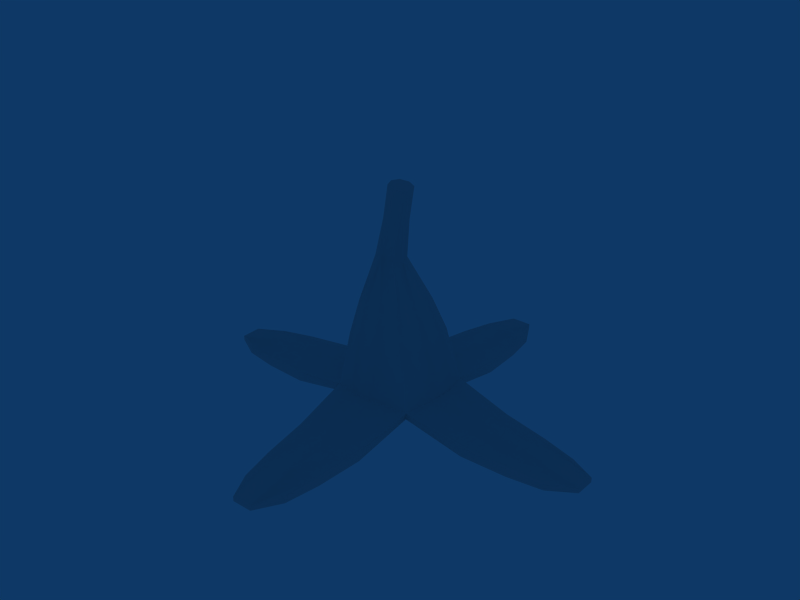 # Source: banana.blend  (saved by Blender 2.69.0; exported with 4.5.12 LTS)
import bpy
from mathutils import Matrix  # noqa: F401  (used for matrix-valued properties, if any)

bpy.ops.wm.read_factory_settings(use_empty=True)
scene = bpy.context.scene
scene.name = 'Scene'

# ---- collections
col_collection_1 = bpy.data.collections.new('Collection 1'); scene.collection.children.link(col_collection_1)

# ---- node groups
ng_auto_smooth = bpy.data.node_groups.new('Auto Smooth', 'GeometryNodeTree')
_s = ng_auto_smooth.interface.new_socket(name='Geometry', in_out='OUTPUT', socket_type='NodeSocketGeometry')
_s = ng_auto_smooth.interface.new_socket(name='Geometry', in_out='INPUT', socket_type='NodeSocketGeometry')
_s = ng_auto_smooth.interface.new_socket(name='Angle', in_out='INPUT', socket_type='NodeSocketFloat')
_s.subtype = 'ANGLE'
_s.min_value = 0.0
_s.max_value = 3.142
ng_auto_smooth.is_modifier = True
_N = ng_auto_smooth.nodes; _L = ng_auto_smooth.links
n0 = _N.new('NodeGroupOutput'); n0.name = 'Group Output'; n0.location = (480, -100)
n1 = _N.new('NodeGroupInput'); n1.name = 'Group Input'; n1.location = (-420, -300)
n2 = _N.new('NodeGroupInput'); n2.name = 'Group Input.001'; n2.location = (-60, -100)
n3 = _N.new('GeometryNodeSetShadeSmooth'); n3.name = 'Set Shade Smooth'; n3.location = (120, -100)
n3.domain = 'EDGE'
n4 = _N.new('GeometryNodeSetShadeSmooth'); n4.name = 'Set Shade Smooth.001'; n4.location = (300, -100)
n5 = _N.new('GeometryNodeInputMeshEdgeAngle'); n5.name = 'Edge Angle'; n5.location = (-420, -220)
n6 = _N.new('GeometryNodeInputEdgeSmooth'); n6.name = 'Is Edge Smooth'; n6.location = (-60, -160)
n7 = _N.new('GeometryNodeInputShadeSmooth'); n7.name = 'Is Face Smooth'; n7.location = (-240, -340)
n8 = _N.new('FunctionNodeBooleanMath'); n8.name = 'Boolean Math'; n8.location = (-60, -220)
n9 = _N.new('FunctionNodeCompare'); n9.name = 'Compare'; n9.location = (-240, -180)
n9.operation = 'LESS_EQUAL'
_L.new(n5.outputs[0], n9.inputs[0])
_L.new(n4.outputs[0], n0.inputs[0])
_L.new(n1.outputs[1], n9.inputs[1])
_L.new(n9.outputs[0], n8.inputs[0])
_L.new(n7.outputs[0], n8.inputs[1])
_L.new(n2.outputs[0], n3.inputs[0])
_L.new(n6.outputs[0], n3.inputs[1])
_L.new(n3.outputs[0], n4.inputs[0])
_L.new(n8.outputs[0], n3.inputs[2])
n0.is_active_output = True

# ---- world
world_world = bpy.data.worlds.new('World'); scene.world = world_world
world_world.color = (0.05656, 0.2208, 0.4)
world_world.use_sun_shadow = False
world_world.sun_shadow_jitter_overblur = 0.0
world_world.cycles.sampling_method = 'MANUAL'
world_world.cycles.sample_map_resolution = 256

# ---- meshes
me_banana = bpy.data.meshes.new('banana')
me_banana.from_pydata([(0.2014, 0.3056, -0.2202), (0.2677, 0.3424, -0.06544), (0.2677, 0.3424, 0.06548), (0.2014, 0.3056, 0.2202), (0.04511, 0.3431, 0.288), (-0.08581, 0.3433, 0.288), (-0.2391, 0.3072, 0.2202), (-0.3083, 0.344, 0.06549), (-0.3081, 0.3436, -0.06517), (-0.2366, 0.3029, -0.2177), (-0.08553, 0.3428, -0.2877), (0.04512, 0.3431, -0.288), (0.08275, 0.7702, -0.1298), (0.1302, 0.7697, -0.04751), (0.1302, 0.7697, 0.04751), (0.08275, 0.7702, 0.1298), (0.000539, 0.7711, 0.1773), (-0.09439, 0.7722, 0.1773), (-0.1766, 0.7731, 0.1298), (-0.2241, 0.7736, 0.04751), (-0.2241, 0.7736, -0.0475), (-0.1766, 0.7731, -0.1298), (-0.09439, 0.7722, -0.1773), (0.000539, 0.7711, -0.1773), (-0.02017, 0.9931, -0.05582), (-0.07529, 1.002, -0.07625), (-0.1304, 1.011, -0.05582), (-0.1506, 1.014, 0.0), (-0.1304, 1.011, 0.05582), (-0.07529, 1.002, 0.07625), (-0.02017, 0.9931, 0.05582), (4e-06, 0.9899, 0.0), (0.03084, 1.378, -0.04521), (0.03084, 1.378, 0.04521), (-0.0138, 1.385, 0.06176), (-0.05845, 1.392, 0.04521), (-0.07479, 1.395, 0.0), (-0.05845, 1.392, -0.04521), (-0.01381, 1.385, -0.06176), (0.04718, 1.375, 0.0), (0.2062, 0.6024, -0.06321), (0.143, 0.6024, -0.1727), (0.2062, 0.6024, 0.06321), (0.143, 0.6024, 0.1727), (0.03355, 0.6024, 0.2359), (-0.09288, 0.6024, 0.2359), (-0.2024, 0.6024, 0.1727), (-0.2656, 0.6024, 0.06321), (-0.2656, 0.6024, -0.06321), (-0.2024, 0.6024, -0.1727), (-0.09288, 0.6024, -0.2359), (0.03355, 0.6024, -0.2359), (0.002463, 1.201, -0.04521), (0.0188, 1.199, 0.0), (0.002463, 1.201, 0.04521), (-0.04218, 1.208, 0.06176), (-0.08682, 1.215, 0.04521), (-0.1032, 1.218, 0.0), (-0.08682, 1.215, -0.04521), (-0.04218, 1.208, -0.06176), (0.1805, 0.2497, -0.1952), (0.0385, 0.2541, -0.2471), (-0.06533, 0.254, -0.2468), (-0.209, 0.2503, -0.1944), (-0.2604, 0.2552, -0.05171), (-0.2607, 0.2556, 0.05212), (-0.2098, 0.2517, 0.1952), (-0.06565, 0.2546, 0.2472), (0.03843, 0.2542, 0.2472), (0.1805, 0.2497, 0.1952), (0.2335, 0.2531, 0.05206), (0.2335, 0.2531, -0.05202), (-0.001099, 0.2576, 0.0), (0.1748, 0.1833, 0.5397), (0.1701, 0.2338, 0.5428), (0.0429, 0.2113, 0.5713), (-0.08071, 0.2114, 0.5713), (-0.2135, 0.1837, 0.5397), (-0.2093, 0.2342, 0.5428), (-0.09423, 0.2684, 0.6088), (0.05516, 0.2684, 0.6088), (0.5203, 0.1795, -0.1941), (0.5523, 0.2073, -0.06181), (0.5523, 0.2073, 0.06181), (0.5203, 0.1795, 0.1941), (0.5232, 0.2301, 0.1897), (0.5232, 0.2301, -0.1897), (0.5892, 0.2645, 0.07469), (0.5892, 0.2645, -0.0747), (-0.2129, 0.1828, -0.5392), (-0.2081, 0.2322, -0.5416), (-0.08053, 0.2111, -0.5711), (0.04294, 0.2112, -0.5712), (0.1748, 0.1833, -0.5397), (0.1701, 0.2338, -0.5428), (0.05516, 0.2684, -0.6088), (-0.09423, 0.2684, -0.6088), (-0.559, 0.1874, 0.1941), (-0.5623, 0.238, 0.1897), (-0.5901, 0.2153, 0.06184), (-0.59, 0.2151, -0.06163), (-0.5585, 0.1865, -0.1936), (-0.5611, 0.2359, -0.1885), (-0.6283, 0.2724, -0.0747), (-0.6283, 0.2724, 0.07469), (-0.8106, 0.2179, 0.1619), (-0.8626, 0.2631, 0.06291), (-0.8626, 0.2631, -0.06289), (-0.8103, 0.2174, -0.1617), (-0.811, 0.175, -0.1685), (-0.8626, 0.2046, -0.05717), (-0.8626, 0.2046, 0.05718), (-0.8111, 0.1751, 0.1686), (-0.9988, 0.1702, 0.1328), (-0.9947, 0.2013, 0.1294), (-1.141, 0.1706, 0.0555), (-1.141, 0.1706, -0.0555), (-0.9988, 0.1702, -0.1328), (-0.9947, 0.2013, -0.1294), (-1.141, 0.1961, -0.0555), (-1.141, 0.1961, 0.0555), (-0.1815, 0.2106, -0.7905), (-0.08252, 0.256, -0.843), (0.04328, 0.2561, -0.843), (0.1421, 0.211, -0.7908), (0.1483, 0.1682, -0.7909), (0.03661, 0.1976, -0.842), (-0.07774, 0.1976, -0.842), (-0.1887, 0.1681, -0.7908), (-0.1531, 0.161, -0.9785), (-0.1493, 0.1926, -0.9748), (-0.07588, 0.165, -1.121), (0.03511, 0.165, -1.121), (0.1125, 0.161, -0.9785), (0.1094, 0.1926, -0.9748), (0.03562, 0.1905, -1.121), (-0.07537, 0.1905, -1.121), (0.7709, 0.2041, -0.162), (0.8233, 0.249, -0.06291), (0.8233, 0.249, 0.06291), (0.7709, 0.2041, 0.1619), (0.7706, 0.1613, -0.1686), (0.7706, 0.1613, 0.1686), (0.8214, 0.1907, 0.05718), (0.8214, 0.1907, -0.05718), (1.101, 0.1594, -0.0555), (0.9581, 0.1519, -0.1328), (1.101, 0.1594, 0.0555), (0.9581, 0.1519, 0.1328), (0.9548, 0.184, 0.1294), (0.9548, 0.184, -0.1294), (1.101, 0.1849, 0.0555), (1.101, 0.1849, -0.0555), (0.1421, 0.211, 0.7908), (0.04328, 0.2561, 0.843), (-0.08253, 0.2561, 0.843), (-0.1818, 0.211, 0.7908), (-0.1888, 0.1683, 0.7909), (-0.07775, 0.1976, 0.842), (0.03661, 0.1976, 0.842), (0.1483, 0.1682, 0.7909), (0.1125, 0.161, 0.9785), (0.1094, 0.1926, 0.9748), (0.03511, 0.165, 1.121), (-0.07588, 0.165, 1.121), (-0.1531, 0.161, 0.9785), (-0.1493, 0.1927, 0.9748), (-0.07537, 0.1905, 1.121), (0.03562, 0.1905, 1.121)], [], [(12, 23, 25, 24), (23, 22, 25), (22, 21, 26, 25), (21, 20, 27, 26), (20, 19, 27), (19, 18, 28, 27), (18, 17, 29, 28), (17, 16, 29), (16, 15, 30, 29), (15, 14, 31, 30), (14, 13, 31), (13, 12, 24, 31), (0, 41, 40, 1), (41, 12, 13, 40), (1, 40, 42, 2), (40, 13, 14, 42), (2, 42, 43, 3), (42, 14, 15, 43), (3, 43, 44, 4), (43, 15, 16, 44), (4, 44, 45, 5), (44, 16, 17, 45), (5, 45, 46, 6), (45, 17, 18, 46), (6, 46, 47, 7), (46, 18, 19, 47), (7, 47, 48, 8), (47, 19, 20, 48), (8, 48, 49, 9), (48, 20, 21, 49), (9, 49, 50, 10), (49, 21, 22, 50), (10, 50, 51, 11), (50, 22, 23, 51), (12, 41, 51, 23), (41, 0, 11, 51), (24, 52, 53, 31), (52, 32, 39, 53), (31, 53, 54, 30), (53, 39, 33, 54), (30, 54, 55, 29), (54, 33, 34, 55), (29, 55, 56, 28), (55, 34, 35, 56), (28, 56, 57, 27), (56, 35, 36, 57), (27, 57, 58, 26), (57, 36, 37, 58), (26, 58, 59, 25), (58, 37, 38, 59), (25, 59, 52, 24), (59, 38, 32, 52), (61, 60, 72), (72, 62, 61), (72, 63, 62), (72, 64, 63), (72, 65, 64), (72, 66, 65), (72, 67, 66), (72, 68, 67), (72, 69, 68), (72, 70, 69), (72, 71, 70), (72, 60, 71), (69, 3, 74, 73), (68, 69, 73, 75), (67, 68, 75, 76), (66, 67, 76, 77), (6, 66, 77, 78), (5, 6, 78, 79), (4, 5, 79, 80), (3, 4, 80, 74), (71, 60, 81, 82), (70, 71, 82, 83), (69, 70, 83, 84), (3, 69, 84, 85), (60, 0, 86, 81), (2, 3, 85, 87), (1, 2, 87, 88), (0, 1, 88, 86), (63, 9, 90, 89), (62, 63, 89, 91), (61, 62, 91, 92), (60, 61, 92, 93), (0, 60, 93, 94), (11, 0, 94, 95), (10, 11, 95, 96), (9, 10, 96, 90), (66, 6, 98, 97), (65, 66, 97, 99), (64, 65, 99, 100), (63, 64, 100, 101), (9, 63, 101, 102), (8, 9, 102, 103), (7, 8, 103, 104), (6, 7, 104, 98), (98, 104, 106, 105), (104, 103, 107, 106), (103, 102, 108, 107), (102, 101, 109, 108), (101, 100, 110, 109), (100, 99, 111, 110), (99, 97, 112, 111), (97, 98, 105, 112), (112, 105, 114, 113), (111, 112, 113, 115), (110, 111, 115, 116), (109, 110, 116, 117), (108, 109, 117, 118), (107, 108, 118, 119), (106, 107, 119, 120), (105, 106, 120, 114), (114, 120, 115, 113), (120, 119, 116, 115), (119, 118, 117, 116), (90, 96, 122, 121), (96, 95, 123, 122), (95, 94, 124, 123), (94, 93, 125, 124), (93, 92, 126, 125), (92, 91, 127, 126), (91, 89, 128, 127), (89, 90, 121, 128), (128, 121, 130, 129), (127, 128, 129, 131), (126, 127, 131, 132), (125, 126, 132, 133), (124, 125, 133, 134), (123, 124, 134, 135), (122, 123, 135, 136), (121, 122, 136, 130), (130, 136, 131, 129), (136, 135, 132, 131), (135, 134, 133, 132), (86, 88, 138, 137), (88, 87, 139, 138), (87, 85, 140, 139), (81, 86, 137, 141), (85, 84, 142, 140), (84, 83, 143, 142), (83, 82, 144, 143), (82, 81, 141, 144), (144, 141, 146, 145), (143, 144, 145, 147), (142, 143, 147, 148), (140, 142, 148, 149), (141, 137, 150, 146), (139, 140, 149, 151), (138, 139, 151, 152), (137, 138, 152, 150), (150, 152, 145, 146), (152, 151, 147, 145), (151, 149, 148, 147), (74, 80, 154, 153), (80, 79, 155, 154), (79, 78, 156, 155), (78, 77, 157, 156), (77, 76, 158, 157), (76, 75, 159, 158), (75, 73, 160, 159), (73, 74, 153, 160), (160, 153, 162, 161), (159, 160, 161, 163), (158, 159, 163, 164), (157, 158, 164, 165), (156, 157, 165, 166), (155, 156, 166, 167), (154, 155, 167, 168), (153, 154, 168, 162), (162, 168, 163, 161), (168, 167, 164, 163), (167, 166, 165, 164), (32, 37, 36, 39), (32, 38, 37), (33, 39, 36, 35), (33, 35, 34)])
me_banana.polygons.foreach_set('use_smooth', [True] * 176)
_k = set([(32, 38), (32, 39), (33, 34), (33, 39), (34, 35), (35, 36), (36, 37), (37, 38), (60, 81), (60, 93), (63, 89), (63, 101), (66, 77), (66, 97), (69, 73), (69, 84), (73, 160), (77, 157), (81, 141), (84, 142), (89, 128), (93, 125), (97, 112), (101, 109), (109, 117), (112, 113), (113, 115), (115, 116), (116, 117), (125, 133), (128, 129), (129, 131), (131, 132), (132, 133), (141, 146), (142, 148), (145, 146), (145, 147), (147, 148), (157, 165), (160, 161), (161, 163), (163, 164), (164, 165)])
me_banana.attributes.new('sharp_edge', 'BOOLEAN', 'EDGE').data.foreach_set('value', [ (min(e.vertices), max(e.vertices)) in _k for e in me_banana.edges])
_uv = me_banana.uv_layers.new(name='UVTex')
_uv.uv.foreach_set('vector', [0.3516, 0.6953, 0.5, 0.6953, 0.5625, 0.8281, 0.4141, 0.8281, 0.5, 0.6953, 0.625, 0.6953, 0.5625, 0.8281, 0.625, 0.6953, 0.7812, 0.6953, 0.6953, 0.8281, 0.5625, 0.8281, 0.3516, 0.6953, 0.5, 0.6953, 0.5625, 0.8281, 0.4141, 0.8281, 0.5, 0.6953, 0.625, 0.6953, 0.5625, 0.8281, 0.625, 0.6953, 0.7812, 0.6953, 0.6953, 0.8281, 0.5625, 0.8281, 0.3516, 0.6953, 0.5, 0.6953, 0.5625, 0.8281, 0.4141, 0.8281, 0.5, 0.6953, 0.625, 0.6953, 0.5625, 0.8281, 0.625, 0.6953, 0.7812, 0.6953, 0.6953, 0.8281, 0.5625, 0.8281, 0.3516, 0.6953, 0.5, 0.6953, 0.5625, 0.8281, 0.4141, 0.8281, 0.5, 0.6953, 0.625, 0.6953, 0.5625, 0.8281, 0.625, 0.6953, 0.7812, 0.6953, 0.6953, 0.8281, 0.5625, 0.8281, 0.9844, 0.4531, 0.8594, 0.5898, 0.6719, 0.5898, 0.6719, 0.4531, 0.8594, 0.5898, 0.7812, 0.6953, 0.625, 0.6953, 0.6719, 0.5898, 0.6719, 0.4531, 0.6719, 0.5898, 0.4609, 0.5898, 0.4609, 0.4531, 0.6719, 0.5898, 0.625, 0.6953, 0.5, 0.6953, 0.4609, 0.5898, 0.4609, 0.4531, 0.4609, 0.5898, 0.2812, 0.5898, 0.1562, 0.4531, 0.4609, 0.5898, 0.5, 0.6953, 0.3516, 0.6953, 0.2812, 0.5898, 0.9844, 0.4531, 0.8594, 0.5898, 0.6719, 0.5898, 0.6719, 0.4531, 0.8594, 0.5898, 0.7812, 0.6953, 0.625, 0.6953, 0.6719, 0.5898, 0.6719, 0.4531, 0.6719, 0.5898, 0.4609, 0.5898, 0.4609, 0.4531, 0.6719, 0.5898, 0.625, 0.6953, 0.5, 0.6953, 0.4609, 0.5898, 0.4609, 0.4531, 0.4609, 0.5898, 0.2812, 0.5898, 0.1562, 0.4531, 0.4609, 0.5898, 0.5, 0.6953, 0.3516, 0.6953, 0.2812, 0.5898, 0.9844, 0.4531, 0.8594, 0.5898, 0.6719, 0.5898, 0.6719, 0.4531, 0.8594, 0.5898, 0.7812, 0.6953, 0.625, 0.6953, 0.6719, 0.5898, 0.6719, 0.4531, 0.6719, 0.5898, 0.4609, 0.5898, 0.4609, 0.4531, 0.6719, 0.5898, 0.625, 0.6953, 0.5, 0.6953, 0.4609, 0.5898, 0.4609, 0.4531, 0.4609, 0.5898, 0.2812, 0.5898, 0.1562, 0.4531, 0.4609, 0.5898, 0.5, 0.6953, 0.3516, 0.6953, 0.2812, 0.5898, 0.9844, 0.4531, 0.8594, 0.5898, 0.6719, 0.5898, 0.6719, 0.4531, 0.8594, 0.5898, 0.7812, 0.6953, 0.625, 0.6953, 0.6719, 0.5898, 0.6719, 0.4531, 0.6719, 0.5898, 0.4609, 0.5898, 0.4609, 0.4531, 0.6719, 0.5898, 0.625, 0.6953, 0.5, 0.6953, 0.4609, 0.5898, 0.3516, 0.6953, 0.2812, 0.5898, 0.4609, 0.5898, 0.5, 0.6953, 0.2812, 0.5898, 0.1562, 0.4531, 0.4609, 0.4531, 0.4609, 0.5898, 0.6953, 0.8281, 0.6953, 0.8984, 0.5625, 0.8984, 0.5625, 0.8281, 0.6953, 0.8984, 0.6953, 0.9688, 0.5625, 0.9688, 0.5625, 0.8984, 0.5625, 0.8281, 0.5625, 0.8984, 0.4141, 0.8984, 0.4141, 0.8281, 0.5625, 0.8984, 0.5625, 0.9688, 0.4141, 0.9688, 0.4141, 0.8984, 0.6953, 0.8281, 0.6953, 0.8984, 0.5625, 0.8984, 0.5625, 0.8281, 0.6953, 0.8984, 0.6953, 0.9688, 0.5625, 0.9688, 0.5625, 0.8984, 0.5625, 0.8281, 0.5625, 0.8984, 0.4141, 0.8984, 0.4141, 0.8281, 0.5625, 0.8984, 0.5625, 0.9688, 0.4141, 0.9688, 0.4141, 0.8984, 0.6953, 0.8281, 0.6953, 0.8984, 0.5625, 0.8984, 0.5625, 0.8281, 0.6953, 0.8984, 0.6953, 0.9688, 0.5625, 0.9688, 0.5625, 0.8984, 0.5625, 0.8281, 0.5625, 0.8984, 0.4141, 0.8984, 0.4141, 0.8281, 0.5625, 0.8984, 0.5625, 0.9688, 0.4141, 0.9688, 0.4141, 0.8984, 0.6953, 0.8281, 0.6953, 0.8984, 0.5625, 0.8984, 0.5625, 0.8281, 0.6953, 0.8984, 0.6953, 0.9688, 0.5625, 0.9688, 0.5625, 0.8984, 0.5625, 0.8281, 0.5625, 0.8984, 0.4141, 0.8984, 0.4141, 0.8281, 0.5625, 0.8984, 0.5625, 0.9688, 0.4141, 0.9688, 0.4141, 0.8984, 0.2891, 0.9297, 0.2578, 0.9688, 0.1562, 0.9258, 0.1562, 0.9258, 0.2891, 0.9102, 0.2891, 0.9297, 0.1562, 0.9258, 0.2578, 0.8672, 0.2891, 0.9102, 0.1562, 0.9258, 0.1797, 0.8555, 0.2578, 0.8672, 0.1562, 0.9258, 0.1328, 0.8555, 0.1797, 0.8555, 0.1562, 0.9258, 0.05469, 0.8672, 0.1328, 0.8555, 0.1562, 0.9258, 0.02344, 0.9102, 0.05469, 0.8672, 0.1562, 0.9258, 0.02344, 0.9297, 0.02344, 0.9102, 0.1562, 0.9258, 0.05469, 0.9688, 0.02344, 0.9297, 0.1562, 0.9258, 0.1328, 0.9883, 0.05469, 0.9688, 0.1562, 0.9258, 0.1797, 0.9883, 0.1328, 0.9883, 0.1562, 0.9258, 0.2578, 0.9688, 0.1797, 0.9883, 0.1016, 0.01953, 0.2422, 0.03125, 0.1172, 0.2109, 0.03125, 0.2109, 0.125, 0.8438, 0.03125, 0.8594, 0.03125, 0.75, 0.125, 0.7383, 0.2031, 0.8438, 0.125, 0.8438, 0.125, 0.7383, 0.2031, 0.7383, 0.2891, 0.8594, 0.2031, 0.8438, 0.2031, 0.7383, 0.2891, 0.75, 0.2422, 0.03125, 0.1016, 0.01953, 0.03125, 0.2109, 0.1172, 0.2109, 0.4609, 0.4531, 0.1562, 0.4531, 0.1562, 0.2969, 0.4609, 0.2969, 0.6719, 0.4531, 0.4609, 0.4531, 0.4609, 0.2969, 0.6719, 0.2969, 0.9844, 0.4531, 0.6719, 0.4531, 0.6719, 0.2969, 0.9844, 0.2969, 0.2031, 0.8438, 0.2891, 0.8594, 0.2891, 0.75, 0.2031, 0.7383, 0.125, 0.8438, 0.2031, 0.8438, 0.2031, 0.7383, 0.125, 0.7383, 0.03125, 0.8594, 0.125, 0.8438, 0.125, 0.7383, 0.03125, 0.75, 0.2422, 0.03125, 0.1016, 0.01953, 0.03125, 0.2109, 0.1172, 0.2109, 0.1016, 0.01953, 0.2422, 0.03125, 0.1172, 0.2109, 0.03125, 0.2109, 0.4609, 0.4531, 0.1562, 0.4531, 0.1562, 0.2969, 0.4609, 0.2969, 0.6719, 0.4531, 0.4609, 0.4531, 0.4609, 0.2969, 0.6719, 0.2969, 0.9844, 0.4531, 0.6719, 0.4531, 0.6719, 0.2969, 0.9844, 0.2969, 0.1016, 0.01953, 0.2422, 0.03125, 0.1172, 0.2109, 0.03125, 0.2109, 0.2031, 0.8438, 0.2891, 0.8594, 0.2891, 0.75, 0.2031, 0.7383, 0.125, 0.8438, 0.2031, 0.8438, 0.2031, 0.7383, 0.125, 0.7383, 0.03125, 0.8594, 0.125, 0.8438, 0.125, 0.7383, 0.03125, 0.75, 0.2422, 0.03125, 0.1016, 0.01953, 0.03125, 0.2109, 0.1172, 0.2109, 0.4609, 0.4531, 0.1562, 0.4531, 0.1562, 0.2969, 0.4609, 0.2969, 0.6719, 0.4531, 0.4609, 0.4531, 0.4609, 0.2969, 0.6719, 0.2969, 0.9844, 0.4531, 0.6719, 0.4531, 0.6719, 0.2969, 0.9844, 0.2969, 0.1016, 0.01953, 0.2422, 0.03125, 0.1172, 0.2109, 0.03125, 0.2109, 0.125, 0.8438, 0.03125, 0.8594, 0.03125, 0.75, 0.125, 0.7383, 0.2031, 0.8438, 0.125, 0.8438, 0.125, 0.7383, 0.2031, 0.7383, 0.2891, 0.8594, 0.2031, 0.8438, 0.2031, 0.7383, 0.2891, 0.75, 0.2422, 0.03125, 0.1016, 0.01953, 0.03125, 0.2109, 0.1172, 0.2109, 0.4609, 0.4531, 0.1562, 0.4531, 0.1562, 0.2969, 0.4609, 0.2969, 0.6719, 0.4531, 0.4609, 0.4531, 0.4609, 0.2969, 0.6719, 0.2969, 0.9844, 0.4531, 0.6719, 0.4531, 0.6719, 0.2969, 0.9844, 0.2969, 0.9844, 0.2969, 0.6719, 0.2969, 0.6719, 0.1758, 0.9453, 0.1758, 0.6719, 0.2969, 0.4609, 0.2969, 0.4609, 0.1758, 0.6719, 0.1758, 0.4609, 0.2969, 0.1562, 0.2969, 0.1875, 0.1758, 0.4609, 0.1758, 0.1172, 0.2109, 0.03125, 0.2109, 0.03125, 0.3477, 0.1016, 0.3477, 0.2891, 0.75, 0.2031, 0.7383, 0.2031, 0.6523, 0.2656, 0.668, 0.2031, 0.7383, 0.125, 0.7383, 0.125, 0.6523, 0.2031, 0.6523, 0.125, 0.7383, 0.03125, 0.75, 0.04688, 0.668, 0.125, 0.6523, 0.03125, 0.2109, 0.1172, 0.2109, 0.1016, 0.3477, 0.03125, 0.3477, 0.03125, 0.3477, 0.1016, 0.3477, 0.1016, 0.4531, 0.04688, 0.457, 0.125, 0.6523, 0.04688, 0.668, 0.07812, 0.6055, 0.125, 0.5625, 0.2031, 0.6523, 0.125, 0.6523, 0.125, 0.5625, 0.2031, 0.5625, 0.2656, 0.668, 0.2031, 0.6523, 0.2031, 0.5625, 0.25, 0.6055, 0.1016, 0.3477, 0.03125, 0.3477, 0.04688, 0.457, 0.1016, 0.4531, 0.4609, 0.1758, 0.1875, 0.1758, 0.2344, 0.1055, 0.4609, 0.01953, 0.6719, 0.1758, 0.4609, 0.1758, 0.4609, 0.01953, 0.6719, 0.01953, 0.9453, 0.1758, 0.6719, 0.1758, 0.6719, 0.01953, 0.9141, 0.1055, 0.1016, 0.4531, 0.125, 0.543, 0.08594, 0.543, 0.04688, 0.457, 0.7578, 0.8594, 0.9609, 0.8594, 0.9609, 0.8242, 0.7578, 0.8242, 0.125, 0.543, 0.1016, 0.4531, 0.04688, 0.457, 0.08594, 0.543, 0.9844, 0.2969, 0.6719, 0.2969, 0.6719, 0.1758, 0.9453, 0.1758, 0.6719, 0.2969, 0.4609, 0.2969, 0.4609, 0.1758, 0.6719, 0.1758, 0.4609, 0.2969, 0.1562, 0.2969, 0.1875, 0.1758, 0.4609, 0.1758, 0.1172, 0.2109, 0.03125, 0.2109, 0.03125, 0.3477, 0.1016, 0.3477, 0.03125, 0.75, 0.125, 0.7383, 0.125, 0.6523, 0.04688, 0.668, 0.125, 0.7383, 0.2031, 0.7383, 0.2031, 0.6523, 0.125, 0.6523, 0.2031, 0.7383, 0.2891, 0.75, 0.2656, 0.668, 0.2031, 0.6523, 0.03125, 0.2109, 0.1172, 0.2109, 0.1016, 0.3477, 0.03125, 0.3477, 0.03125, 0.3477, 0.1016, 0.3477, 0.1016, 0.4531, 0.04688, 0.457, 0.2031, 0.6523, 0.2656, 0.668, 0.25, 0.6055, 0.2031, 0.5625, 0.125, 0.6523, 0.2031, 0.6523, 0.2031, 0.5625, 0.125, 0.5625, 0.04688, 0.668, 0.125, 0.6523, 0.125, 0.5625, 0.07812, 0.6055, 0.1016, 0.3477, 0.03125, 0.3477, 0.04688, 0.457, 0.1016, 0.4531, 0.4609, 0.1758, 0.1875, 0.1758, 0.2344, 0.1055, 0.4609, 0.01953, 0.6719, 0.1758, 0.4609, 0.1758, 0.4609, 0.01953, 0.6719, 0.01953, 0.9453, 0.1758, 0.6719, 0.1758, 0.6719, 0.01953, 0.9141, 0.1055, 0.1016, 0.4531, 0.125, 0.543, 0.08594, 0.543, 0.04688, 0.457, 0.7578, 0.8594, 0.9609, 0.8594, 0.9609, 0.8242, 0.7578, 0.8242, 0.125, 0.543, 0.1016, 0.4531, 0.04688, 0.457, 0.08594, 0.543, 0.9844, 0.2969, 0.6719, 0.2969, 0.6719, 0.1758, 0.9453, 0.1758, 0.6719, 0.2969, 0.4609, 0.2969, 0.4609, 0.1758, 0.6719, 0.1758, 0.4609, 0.2969, 0.1562, 0.2969, 0.1875, 0.1758, 0.4609, 0.1758, 0.03125, 0.2109, 0.1172, 0.2109, 0.1016, 0.3477, 0.03125, 0.3477, 0.1172, 0.2109, 0.03125, 0.2109, 0.03125, 0.3477, 0.1016, 0.3477, 0.03125, 0.75, 0.125, 0.7383, 0.125, 0.6523, 0.04688, 0.668, 0.125, 0.7383, 0.2031, 0.7383, 0.2031, 0.6523, 0.125, 0.6523, 0.2031, 0.7383, 0.2891, 0.75, 0.2656, 0.668, 0.2031, 0.6523, 0.2031, 0.6523, 0.2656, 0.668, 0.25, 0.6055, 0.2031, 0.5625, 0.125, 0.6523, 0.2031, 0.6523, 0.2031, 0.5625, 0.125, 0.5625, 0.04688, 0.668, 0.125, 0.6523, 0.125, 0.5625, 0.07812, 0.6055, 0.1016, 0.3477, 0.03125, 0.3477, 0.04688, 0.457, 0.1016, 0.4531, 0.03125, 0.3477, 0.1016, 0.3477, 0.1016, 0.4531, 0.04688, 0.457, 0.4609, 0.1758, 0.1875, 0.1758, 0.2344, 0.1055, 0.4609, 0.01953, 0.6719, 0.1758, 0.4609, 0.1758, 0.4609, 0.01953, 0.6719, 0.01953, 0.9453, 0.1758, 0.6719, 0.1758, 0.6719, 0.01953, 0.9141, 0.1055, 0.1016, 0.4531, 0.125, 0.543, 0.08594, 0.543, 0.04688, 0.457, 0.9609, 0.8242, 0.7578, 0.8242, 0.7578, 0.8594, 0.9609, 0.8594, 0.125, 0.543, 0.1016, 0.4531, 0.04688, 0.457, 0.08594, 0.543, 0.9844, 0.2969, 0.6719, 0.2969, 0.6719, 0.1758, 0.9453, 0.1758, 0.6719, 0.2969, 0.4609, 0.2969, 0.4609, 0.1758, 0.6719, 0.1758, 0.4609, 0.2969, 0.1562, 0.2969, 0.1875, 0.1758, 0.4609, 0.1758, 0.1172, 0.2109, 0.03125, 0.2109, 0.03125, 0.3477, 0.1016, 0.3477, 0.2891, 0.75, 0.2031, 0.7383, 0.2031, 0.6523, 0.2656, 0.668, 0.2031, 0.7383, 0.125, 0.7383, 0.125, 0.6523, 0.2031, 0.6523, 0.125, 0.7383, 0.03125, 0.75, 0.04688, 0.668, 0.125, 0.6523, 0.03125, 0.2109, 0.1172, 0.2109, 0.1016, 0.3477, 0.03125, 0.3477, 0.03125, 0.3477, 0.1016, 0.3477, 0.1016, 0.4531, 0.04688, 0.457, 0.125, 0.6523, 0.04688, 0.668, 0.07812, 0.6055, 0.125, 0.5625, 0.2031, 0.6523, 0.125, 0.6523, 0.125, 0.5625, 0.2031, 0.5625, 0.2656, 0.668, 0.2031, 0.6523, 0.2031, 0.5625, 0.25, 0.6055, 0.1016, 0.3477, 0.03125, 0.3477, 0.04688, 0.457, 0.1016, 0.4531, 0.4609, 0.1758, 0.1875, 0.1758, 0.2344, 0.1055, 0.4609, 0.01953, 0.6719, 0.1758, 0.4609, 0.1758, 0.4609, 0.01953, 0.6719, 0.01953, 0.9453, 0.1758, 0.6719, 0.1758, 0.6719, 0.01953, 0.9141, 0.1055, 0.1016, 0.4531, 0.125, 0.543, 0.08594, 0.543, 0.04688, 0.457, 0.9609, 0.8242, 0.7578, 0.8242, 0.7578, 0.8594, 0.9609, 0.8594, 0.125, 0.543, 0.1016, 0.4531, 0.04688, 0.457, 0.08594, 0.543, 0.9609, 0.9062, 0.9062, 0.9805, 0.8125, 0.9805, 0.9062, 0.8789, 0.9609, 0.9062, 0.9609, 0.9531, 0.9062, 0.9805, 0.8125, 0.8789, 0.9062, 0.8789, 0.8125, 0.9805, 0.7578, 0.9531, 0.8125, 0.8789, 0.7578, 0.9531, 0.7578, 0.9062])
me_banana.use_remesh_preserve_volume = False
me_banana.use_remesh_preserve_attributes = False
me_banana.use_mirror_vertex_groups = False
me_banana.update()

# ---- objects
ob_banana = bpy.data.objects.new('banana', me_banana)

# ---- transforms, parenting, visibility, modifiers, constraints
ob_banana.location = (0.0, 0.0, 0.0)
ob_banana.rotation_euler = (1.571, 0.0, 0.0)
ob_banana.lock_rotations_4d = False
ob_banana.empty_display_type = 'ARROWS'
ob_banana.lineart.crease_threshold = 0.0
_m = ob_banana.modifiers.new('EdgeSplit', 'EDGE_SPLIT')
_m.use_edge_angle = False
_m = ob_banana.modifiers.new('Auto Smooth', 'NODES')
_m.node_group = ng_auto_smooth
_gi = [s.identifier for s in ng_auto_smooth.interface.items_tree if s.item_type == 'SOCKET' and s.in_out == 'INPUT']
_m[_gi[1]] = 0.5236  # 'Angle'

# ---- collection membership
col_collection_1.objects.link(ob_banana)

# ---- scene / render settings (as saved in the file)
scene.frame_start = 1; scene.frame_end = 250; scene.frame_set(1)
scene.render.engine = 'BLENDER_EEVEE_NEXT'
scene.render.image_settings.file_format = 'JPEG'
scene.render.image_settings.color_mode = 'RGB'
scene.render.image_settings.compression = 90
scene.render.resolution_x = 800
scene.render.resolution_y = 600
scene.render.pixel_aspect_x = 100.0
scene.render.pixel_aspect_y = 100.0
scene.render.fps = 25
scene.render.dither_intensity = 0.0
scene.render.use_compositing = False
scene.render.use_sequencer = False
scene.render.bake_margin = 2
scene.render.bake_bias = 0.0
scene.render.use_stamp_time = False
scene.render.use_stamp_date = False
scene.render.use_stamp_frame = False
scene.render.use_stamp_camera = False
scene.render.use_stamp_scene = False
scene.render.use_stamp_filename = False
scene.render.use_stamp_render_time = False
scene.render.stamp_font_size = 0
scene.cycles.use_denoising = False
scene.cycles.samples = 10
scene.cycles.sampling_pattern = 'TABULATED_SOBOL'
scene.cycles.light_sampling_threshold = 0.0
scene.cycles.use_adaptive_sampling = False
scene.cycles.use_light_tree = False
scene.cycles.blur_glossy = 0.0
scene.cycles.volume_bounces = 1
scene.cycles.pixel_filter_type = 'GAUSSIAN'
scene.cycles.sample_clamp_indirect = 0.0
scene.view_settings.view_transform = 'Raw'
bpy.context.view_layer.update()

# ---- added for rendering (the .blend has no active camera): camera
cam_auto = bpy.data.cameras.new('AutoCamera')
cam_auto.lens = 50.0
cam_auto.sensor_width = 36.0
cam_auto.clip_end = 1000.0
ob_auto_camera = bpy.data.objects.new('AutoCamera', cam_auto)
scene.collection.objects.link(ob_auto_camera)
ob_auto_camera.location = (3.13126, -3.78167, 3.29455)
ob_auto_camera.rotation_euler = (1.09748, -7.21219e-08, 0.694738)
scene.camera = ob_auto_camera
bpy.context.view_layer.update()
